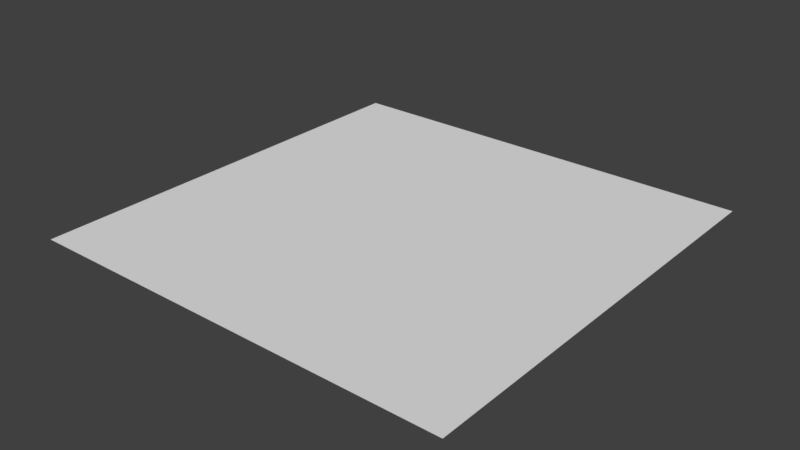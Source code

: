 # Source: waterTile.blend  (saved by Blender 2.79.0; exported with 4.5.12 LTS)
import bpy
from mathutils import Matrix  # noqa: F401  (used for matrix-valued properties, if any)

bpy.ops.wm.read_factory_settings(use_empty=True)
scene = bpy.context.scene
scene.name = 'Scene'

# ---- collections
col_collection_1 = bpy.data.collections.new('Collection 1'); scene.collection.children.link(col_collection_1)

# ---- world
world_world = bpy.data.worlds.new('World'); scene.world = world_world
world_world.color = (0.05088, 0.05088, 0.05088)
world_world.use_sun_shadow = False
world_world.sun_shadow_jitter_overblur = 0.0
world_world.cycles.sampling_method = 'MANUAL'

# ---- meshes
me_plane = bpy.data.meshes.new('Plane')
me_plane.from_pydata([(-1.0, -1.0, 0.0), (1.0, -1.0, 0.0), (-1.0, 1.0, 0.0), (1.0, 1.0, 0.0)], [], [(1, 2, 0), (1, 3, 2)])
_uv = me_plane.uv_layers.new(name='UVMap')
_uv.uv.foreach_set('vector', [0.1245, 0.02845, 0.3111, 0.1371, 0.1511, 0.1362, 0.1245, 0.02845, 0.3344, 0.02897, 0.3111, 0.1371])
me_plane.use_remesh_preserve_volume = False
me_plane.use_remesh_preserve_attributes = False
me_plane.use_mirror_vertex_groups = False
me_plane.update()

# ---- objects
ob_plane = bpy.data.objects.new('Plane', me_plane)

# ---- transforms, parenting, visibility, modifiers, constraints
ob_plane.location = (0.0, 0.0, 0.0)
ob_plane.lineart.crease_threshold = 0.0

# ---- collection membership
col_collection_1.objects.link(ob_plane)

# ---- scene / render settings (as saved in the file)
scene.frame_start = 1; scene.frame_end = 250; scene.frame_set(1)
scene.render.engine = 'BLENDER_EEVEE_NEXT'
scene.render.resolution_percentage = 50
scene.render.dither_intensity = 0.0
scene.cycles.use_denoising = False
scene.cycles.samples = 128
scene.cycles.sampling_pattern = 'TABULATED_SOBOL'
scene.cycles.use_adaptive_sampling = False
scene.cycles.use_light_tree = False
scene.cycles.blur_glossy = 0.0
scene.cycles.sample_clamp_indirect = 0.0
scene.view_settings.view_transform = 'Standard'
bpy.context.view_layer.update()

# ---- added for rendering (the .blend has no active camera and no usable light): camera, sun
cam_auto = bpy.data.cameras.new('AutoCamera')
cam_auto.lens = 50.0
cam_auto.sensor_width = 36.0
cam_auto.clip_end = 1000.0
ob_auto_camera = bpy.data.objects.new('AutoCamera', cam_auto)
scene.collection.objects.link(ob_auto_camera)
ob_auto_camera.location = (2.61693, -3.14032, 2.09354)
ob_auto_camera.rotation_euler = (1.09748, -7.21219e-08, 0.694738)
scene.camera = ob_auto_camera
light_auto_sun = bpy.data.lights.new('AutoSun', 'SUN')
light_auto_sun.energy = 3.0
light_auto_sun.angle = 0.0523599
ob_auto_sun = bpy.data.objects.new('AutoSun', light_auto_sun)
scene.collection.objects.link(ob_auto_sun)
ob_auto_sun.rotation_euler = (0.872665, 0.174533, 0.523599)
bpy.context.view_layer.update()
